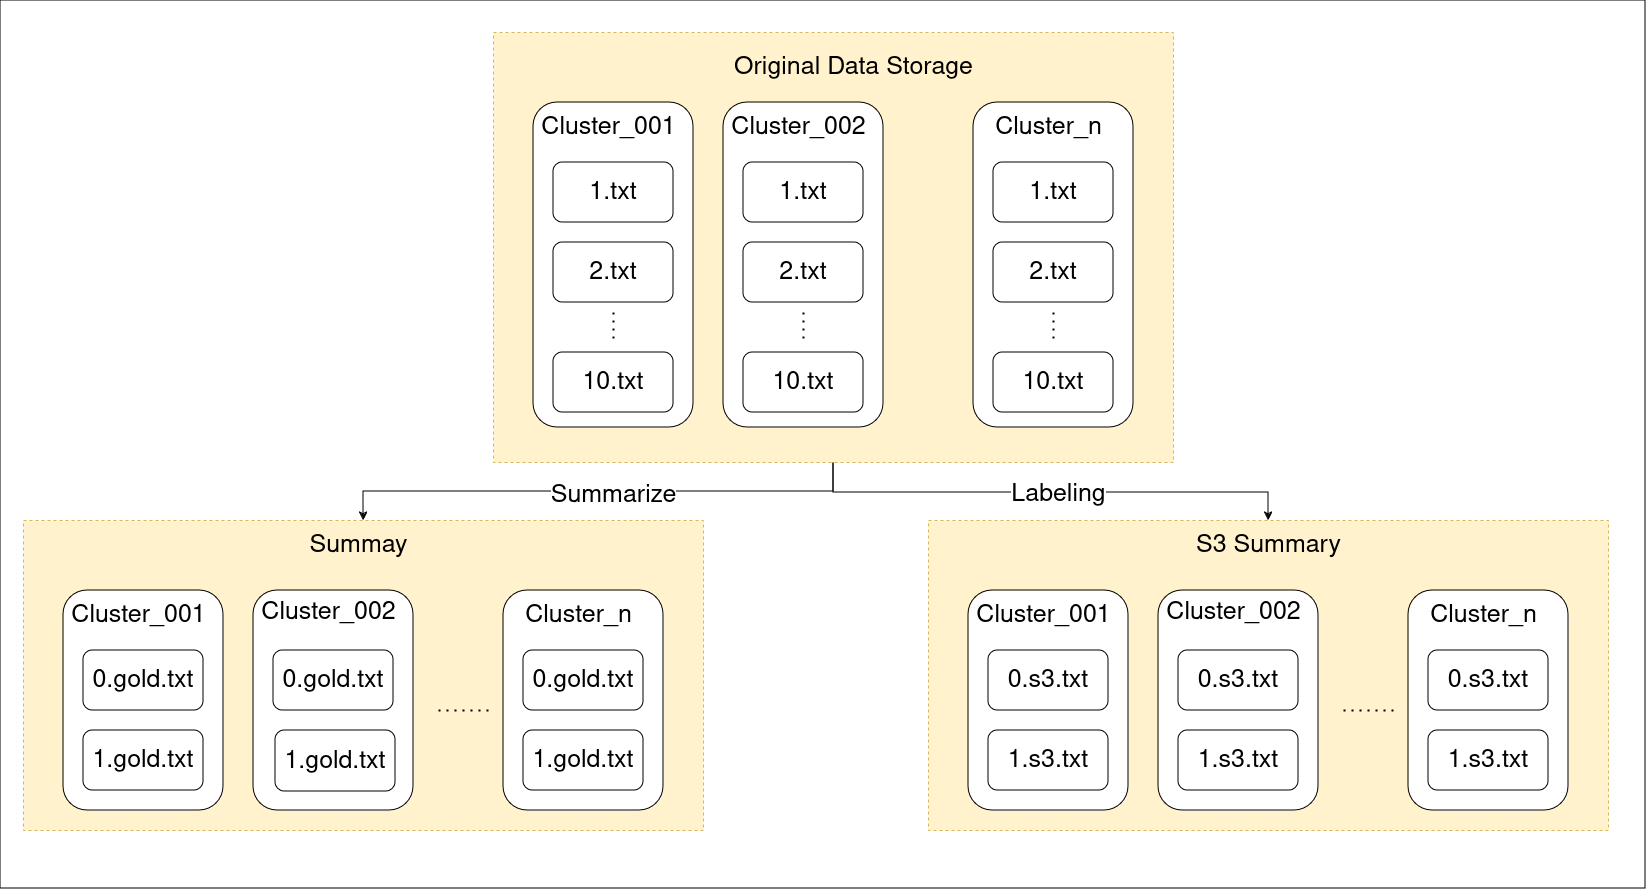

The diagram above was exported from draw.io. Its source (the exported page's mxGraphModel, read from the mxfile embedded in the PNG):
<mxGraphModel dx="2694" dy="593" grid="1" gridSize="10" guides="1" tooltips="1" connect="1" arrows="1" fold="1" page="0" pageScale="1" pageWidth="850" pageHeight="1100" math="0" shadow="0">
  <root>
    <mxCell id="0" />
    <mxCell id="1" parent="0" />
    <mxCell id="MP5Qyoq-zUyIziMa4HdU-273" value="" style="group" vertex="1" connectable="0" parent="1">
      <mxGeometry x="-1230" y="190" width="1622" height="856" as="geometry" />
    </mxCell>
    <mxCell id="ehCqGXayMFNGp8AS7Ow1-1" value="" style="verticalLabelPosition=bottom;verticalAlign=top;html=1;shape=mxgraph.basic.rect;fillColor2=none;strokeWidth=1;size=20;indent=5;" vertex="1" parent="MP5Qyoq-zUyIziMa4HdU-273">
      <mxGeometry x="-23" y="-32" width="1645" height="888" as="geometry" />
    </mxCell>
    <mxCell id="MP5Qyoq-zUyIziMa4HdU-196" style="edgeStyle=orthogonalEdgeStyle;rounded=0;orthogonalLoop=1;jettySize=auto;html=1;entryX=0.5;entryY=0;entryDx=0;entryDy=0;entryPerimeter=0;fontSize=25;" edge="1" parent="MP5Qyoq-zUyIziMa4HdU-273" source="MP5Qyoq-zUyIziMa4HdU-99" target="MP5Qyoq-zUyIziMa4HdU-106">
      <mxGeometry relative="1" as="geometry" />
    </mxCell>
    <mxCell id="MP5Qyoq-zUyIziMa4HdU-230" value="Summarize" style="edgeLabel;html=1;align=center;verticalAlign=middle;resizable=0;points=[];fontSize=25;container=0;" vertex="1" connectable="0" parent="MP5Qyoq-zUyIziMa4HdU-196">
      <mxGeometry x="-0.0533" y="3" relative="1" as="geometry">
        <mxPoint as="offset" />
      </mxGeometry>
    </mxCell>
    <mxCell id="MP5Qyoq-zUyIziMa4HdU-227" style="edgeStyle=orthogonalEdgeStyle;rounded=0;orthogonalLoop=1;jettySize=auto;html=1;entryX=0.5;entryY=0;entryDx=0;entryDy=0;entryPerimeter=0;fontSize=25;" edge="1" parent="MP5Qyoq-zUyIziMa4HdU-273" source="MP5Qyoq-zUyIziMa4HdU-99" target="MP5Qyoq-zUyIziMa4HdU-206">
      <mxGeometry relative="1" as="geometry">
        <Array as="points">
          <mxPoint x="810" y="460" />
          <mxPoint x="1245" y="460" />
        </Array>
      </mxGeometry>
    </mxCell>
    <mxCell id="MP5Qyoq-zUyIziMa4HdU-229" value="Labeling" style="edgeLabel;html=1;align=center;verticalAlign=middle;resizable=0;points=[];fontSize=25;container=0;" vertex="1" connectable="0" parent="MP5Qyoq-zUyIziMa4HdU-227">
      <mxGeometry x="0.0302" y="-1" relative="1" as="geometry">
        <mxPoint as="offset" />
      </mxGeometry>
    </mxCell>
    <mxCell id="MP5Qyoq-zUyIziMa4HdU-270" value="" style="group" vertex="1" connectable="0" parent="MP5Qyoq-zUyIziMa4HdU-273">
      <mxGeometry x="905" y="488" width="680" height="310" as="geometry" />
    </mxCell>
    <mxCell id="MP5Qyoq-zUyIziMa4HdU-206" value="" style="points=[[0.25,0,0],[0.5,0,0],[0.75,0,0],[1,0.25,0],[1,0.5,0],[1,0.75,0],[0.75,1,0],[0.5,1,0],[0.25,1,0],[0,0.75,0],[0,0.5,0],[0,0.25,0]];shape=mxgraph.bpmn.task;arcSize=10;taskMarker=abstract;outline=none;symbol=general;bpmnShapeType=subprocess;isLoopSub=0;verticalAlign=top;align=left;spacingLeft=5;html=1;whiteSpace=wrap;fillColor=#fff2cc;strokeColor=#d6b656;fontSize=25;container=0;" vertex="1" parent="MP5Qyoq-zUyIziMa4HdU-270">
      <mxGeometry width="680" height="310" as="geometry" />
    </mxCell>
    <mxCell id="MP5Qyoq-zUyIziMa4HdU-207" value="" style="rounded=1;whiteSpace=wrap;html=1;fontSize=25;container=0;" vertex="1" parent="MP5Qyoq-zUyIziMa4HdU-270">
      <mxGeometry x="40" y="70" width="160" height="220" as="geometry" />
    </mxCell>
    <mxCell id="MP5Qyoq-zUyIziMa4HdU-208" value="0.s3.txt" style="rounded=1;whiteSpace=wrap;html=1;fontSize=25;container=0;" vertex="1" parent="MP5Qyoq-zUyIziMa4HdU-270">
      <mxGeometry x="60" y="130" width="120" height="60" as="geometry" />
    </mxCell>
    <mxCell id="MP5Qyoq-zUyIziMa4HdU-209" value="1.s3.txt" style="rounded=1;whiteSpace=wrap;html=1;fontSize=25;container=0;" vertex="1" parent="MP5Qyoq-zUyIziMa4HdU-270">
      <mxGeometry x="60" y="210" width="120" height="60" as="geometry" />
    </mxCell>
    <mxCell id="MP5Qyoq-zUyIziMa4HdU-210" value="Cluster_001" style="text;html=1;align=center;verticalAlign=middle;resizable=0;points=[];autosize=1;strokeColor=none;fillColor=none;fontSize=25;container=0;" vertex="1" parent="MP5Qyoq-zUyIziMa4HdU-270">
      <mxGeometry x="35" y="75" width="160" height="40" as="geometry" />
    </mxCell>
    <mxCell id="MP5Qyoq-zUyIziMa4HdU-211" value="" style="endArrow=none;dashed=1;html=1;dashPattern=1 3;strokeWidth=2;rounded=0;fontSize=25;" edge="1" parent="MP5Qyoq-zUyIziMa4HdU-270">
      <mxGeometry width="50" height="50" relative="1" as="geometry">
        <mxPoint x="465" y="190" as="sourcePoint" />
        <mxPoint x="415" y="190" as="targetPoint" />
      </mxGeometry>
    </mxCell>
    <mxCell id="MP5Qyoq-zUyIziMa4HdU-224" value="S3 Summary" style="text;html=1;align=center;verticalAlign=middle;resizable=0;points=[];autosize=1;strokeColor=none;fillColor=none;fontSize=25;container=0;" vertex="1" parent="MP5Qyoq-zUyIziMa4HdU-270">
      <mxGeometry x="255" y="5" width="170" height="40" as="geometry" />
    </mxCell>
    <mxCell id="MP5Qyoq-zUyIziMa4HdU-213" value="" style="rounded=1;whiteSpace=wrap;html=1;fontSize=25;container=0;" vertex="1" parent="MP5Qyoq-zUyIziMa4HdU-270">
      <mxGeometry x="480" y="70" width="160" height="220" as="geometry" />
    </mxCell>
    <mxCell id="MP5Qyoq-zUyIziMa4HdU-214" value="0.s3.txt" style="rounded=1;whiteSpace=wrap;html=1;fontSize=25;container=0;" vertex="1" parent="MP5Qyoq-zUyIziMa4HdU-270">
      <mxGeometry x="500" y="130" width="120" height="60" as="geometry" />
    </mxCell>
    <mxCell id="MP5Qyoq-zUyIziMa4HdU-215" value="1.s3.txt" style="rounded=1;whiteSpace=wrap;html=1;fontSize=25;container=0;" vertex="1" parent="MP5Qyoq-zUyIziMa4HdU-270">
      <mxGeometry x="500" y="210" width="120" height="60" as="geometry" />
    </mxCell>
    <mxCell id="MP5Qyoq-zUyIziMa4HdU-216" value="Cluster_n" style="text;html=1;align=center;verticalAlign=middle;resizable=0;points=[];autosize=1;strokeColor=none;fillColor=none;fontSize=25;container=0;" vertex="1" parent="MP5Qyoq-zUyIziMa4HdU-270">
      <mxGeometry x="490" y="75" width="130" height="40" as="geometry" />
    </mxCell>
    <mxCell id="MP5Qyoq-zUyIziMa4HdU-218" value="" style="rounded=1;whiteSpace=wrap;html=1;fontSize=25;container=0;" vertex="1" parent="MP5Qyoq-zUyIziMa4HdU-270">
      <mxGeometry x="230" y="70" width="160" height="220" as="geometry" />
    </mxCell>
    <mxCell id="MP5Qyoq-zUyIziMa4HdU-219" value="0.s3.txt" style="rounded=1;whiteSpace=wrap;html=1;fontSize=25;container=0;" vertex="1" parent="MP5Qyoq-zUyIziMa4HdU-270">
      <mxGeometry x="250" y="130" width="120" height="60" as="geometry" />
    </mxCell>
    <mxCell id="MP5Qyoq-zUyIziMa4HdU-220" value="1.s3.txt" style="rounded=1;whiteSpace=wrap;html=1;fontSize=25;container=0;" vertex="1" parent="MP5Qyoq-zUyIziMa4HdU-270">
      <mxGeometry x="250" y="210" width="120" height="60" as="geometry" />
    </mxCell>
    <mxCell id="MP5Qyoq-zUyIziMa4HdU-221" value="Cluster_002" style="text;html=1;align=center;verticalAlign=middle;resizable=0;points=[];autosize=1;strokeColor=none;fillColor=none;fontSize=25;container=0;" vertex="1" parent="MP5Qyoq-zUyIziMa4HdU-270">
      <mxGeometry x="225" y="71.76923076923072" width="160" height="40" as="geometry" />
    </mxCell>
    <mxCell id="MP5Qyoq-zUyIziMa4HdU-271" value="" style="group" vertex="1" connectable="0" parent="MP5Qyoq-zUyIziMa4HdU-273">
      <mxGeometry y="488" width="680" height="310" as="geometry" />
    </mxCell>
    <mxCell id="MP5Qyoq-zUyIziMa4HdU-106" value="" style="points=[[0.25,0,0],[0.5,0,0],[0.75,0,0],[1,0.25,0],[1,0.5,0],[1,0.75,0],[0.75,1,0],[0.5,1,0],[0.25,1,0],[0,0.75,0],[0,0.5,0],[0,0.25,0]];shape=mxgraph.bpmn.task;arcSize=10;taskMarker=abstract;outline=none;symbol=general;bpmnShapeType=subprocess;isLoopSub=0;verticalAlign=top;align=left;spacingLeft=5;html=1;whiteSpace=wrap;fillColor=#fff2cc;strokeColor=#d6b656;fontSize=25;container=0;" vertex="1" parent="MP5Qyoq-zUyIziMa4HdU-271">
      <mxGeometry width="680" height="310" as="geometry" />
    </mxCell>
    <mxCell id="MP5Qyoq-zUyIziMa4HdU-107" value="" style="rounded=1;whiteSpace=wrap;html=1;fontSize=25;container=0;" vertex="1" parent="MP5Qyoq-zUyIziMa4HdU-271">
      <mxGeometry x="40" y="70" width="160" height="220" as="geometry" />
    </mxCell>
    <mxCell id="MP5Qyoq-zUyIziMa4HdU-109" value="0.gold.txt" style="rounded=1;whiteSpace=wrap;html=1;fontSize=25;container=0;" vertex="1" parent="MP5Qyoq-zUyIziMa4HdU-271">
      <mxGeometry x="60" y="130" width="120" height="60" as="geometry" />
    </mxCell>
    <mxCell id="MP5Qyoq-zUyIziMa4HdU-110" value="1.gold.txt" style="rounded=1;whiteSpace=wrap;html=1;fontSize=25;container=0;" vertex="1" parent="MP5Qyoq-zUyIziMa4HdU-271">
      <mxGeometry x="60" y="210" width="120" height="60" as="geometry" />
    </mxCell>
    <mxCell id="MP5Qyoq-zUyIziMa4HdU-112" value="Cluster_001" style="text;html=1;align=center;verticalAlign=middle;resizable=0;points=[];autosize=1;strokeColor=none;fillColor=none;fontSize=25;container=0;" vertex="1" parent="MP5Qyoq-zUyIziMa4HdU-271">
      <mxGeometry x="35" y="75" width="160" height="40" as="geometry" />
    </mxCell>
    <mxCell id="MP5Qyoq-zUyIziMa4HdU-127" value="" style="endArrow=none;dashed=1;html=1;dashPattern=1 3;strokeWidth=2;rounded=0;fontSize=25;" edge="1" parent="MP5Qyoq-zUyIziMa4HdU-271">
      <mxGeometry width="50" height="50" relative="1" as="geometry">
        <mxPoint x="465" y="190" as="sourcePoint" />
        <mxPoint x="415" y="190" as="targetPoint" />
      </mxGeometry>
    </mxCell>
    <mxCell id="MP5Qyoq-zUyIziMa4HdU-128" value="Summay" style="text;html=1;align=center;verticalAlign=middle;resizable=0;points=[];autosize=1;strokeColor=none;fillColor=none;fontSize=25;container=0;" vertex="1" parent="MP5Qyoq-zUyIziMa4HdU-271">
      <mxGeometry x="275" y="5" width="120" height="40" as="geometry" />
    </mxCell>
    <mxCell id="MP5Qyoq-zUyIziMa4HdU-114" value="" style="rounded=1;whiteSpace=wrap;html=1;fontSize=25;container=0;" vertex="1" parent="MP5Qyoq-zUyIziMa4HdU-271">
      <mxGeometry x="480" y="70" width="160" height="220" as="geometry" />
    </mxCell>
    <mxCell id="MP5Qyoq-zUyIziMa4HdU-116" value="0.gold.txt" style="rounded=1;whiteSpace=wrap;html=1;fontSize=25;container=0;" vertex="1" parent="MP5Qyoq-zUyIziMa4HdU-271">
      <mxGeometry x="500" y="130" width="120" height="60" as="geometry" />
    </mxCell>
    <mxCell id="MP5Qyoq-zUyIziMa4HdU-117" value="1.gold.txt" style="rounded=1;whiteSpace=wrap;html=1;fontSize=25;container=0;" vertex="1" parent="MP5Qyoq-zUyIziMa4HdU-271">
      <mxGeometry x="500" y="210" width="120" height="60" as="geometry" />
    </mxCell>
    <mxCell id="MP5Qyoq-zUyIziMa4HdU-119" value="Cluster_n" style="text;html=1;align=center;verticalAlign=middle;resizable=0;points=[];autosize=1;strokeColor=none;fillColor=none;fontSize=25;container=0;" vertex="1" parent="MP5Qyoq-zUyIziMa4HdU-271">
      <mxGeometry x="490" y="75" width="130" height="40" as="geometry" />
    </mxCell>
    <mxCell id="MP5Qyoq-zUyIziMa4HdU-121" value="" style="rounded=1;whiteSpace=wrap;html=1;fontSize=25;container=0;" vertex="1" parent="MP5Qyoq-zUyIziMa4HdU-271">
      <mxGeometry x="230" y="70" width="160" height="220" as="geometry" />
    </mxCell>
    <mxCell id="MP5Qyoq-zUyIziMa4HdU-123" value="0.gold.txt" style="rounded=1;whiteSpace=wrap;html=1;fontSize=25;container=0;" vertex="1" parent="MP5Qyoq-zUyIziMa4HdU-271">
      <mxGeometry x="250" y="130" width="120" height="60" as="geometry" />
    </mxCell>
    <mxCell id="MP5Qyoq-zUyIziMa4HdU-124" value="1.gold.txt" style="rounded=1;whiteSpace=wrap;html=1;fontSize=25;container=0;" vertex="1" parent="MP5Qyoq-zUyIziMa4HdU-271">
      <mxGeometry x="252" y="210" width="120" height="61" as="geometry" />
    </mxCell>
    <mxCell id="MP5Qyoq-zUyIziMa4HdU-126" value="Cluster_002" style="text;html=1;align=center;verticalAlign=middle;resizable=0;points=[];autosize=1;strokeColor=none;fillColor=none;fontSize=25;container=0;" vertex="1" parent="MP5Qyoq-zUyIziMa4HdU-271">
      <mxGeometry x="225" y="71.76923076923072" width="160" height="40" as="geometry" />
    </mxCell>
    <mxCell id="MP5Qyoq-zUyIziMa4HdU-272" value="" style="group" vertex="1" connectable="0" parent="MP5Qyoq-zUyIziMa4HdU-273">
      <mxGeometry x="470" width="680" height="430" as="geometry" />
    </mxCell>
    <mxCell id="MP5Qyoq-zUyIziMa4HdU-33" value="" style="endArrow=none;dashed=1;html=1;dashPattern=1 3;strokeWidth=2;rounded=0;fontSize=25;" edge="1" parent="MP5Qyoq-zUyIziMa4HdU-272">
      <mxGeometry width="50" height="50" relative="1" as="geometry">
        <mxPoint x="460" y="232.20999999999998" as="sourcePoint" />
        <mxPoint x="410" y="232.20999999999998" as="targetPoint" />
      </mxGeometry>
    </mxCell>
    <mxCell id="MP5Qyoq-zUyIziMa4HdU-99" value="" style="points=[[0.25,0,0],[0.5,0,0],[0.75,0,0],[1,0.25,0],[1,0.5,0],[1,0.75,0],[0.75,1,0],[0.5,1,0],[0.25,1,0],[0,0.75,0],[0,0.5,0],[0,0.25,0]];shape=mxgraph.bpmn.task;arcSize=10;taskMarker=abstract;outline=none;symbol=general;bpmnShapeType=subprocess;isLoopSub=0;verticalAlign=top;align=left;spacingLeft=5;html=1;whiteSpace=wrap;fillColor=#fff2cc;strokeColor=#d6b656;fontSize=25;container=0;" vertex="1" parent="MP5Qyoq-zUyIziMa4HdU-272">
      <mxGeometry width="680" height="430" as="geometry" />
    </mxCell>
    <mxCell id="4Zbuz09SU_HVKfXm2RYt-7" value="" style="rounded=1;whiteSpace=wrap;html=1;fontSize=25;container=0;" parent="MP5Qyoq-zUyIziMa4HdU-272" vertex="1">
      <mxGeometry x="40" y="70" width="160" height="325" as="geometry" />
    </mxCell>
    <mxCell id="MP5Qyoq-zUyIziMa4HdU-7" value="" style="endArrow=none;dashed=1;html=1;dashPattern=1 3;strokeWidth=2;rounded=0;fontSize=25;" edge="1" parent="MP5Qyoq-zUyIziMa4HdU-272">
      <mxGeometry width="50" height="50" relative="1" as="geometry">
        <mxPoint x="120" y="280" as="sourcePoint" />
        <mxPoint x="120" y="310" as="targetPoint" />
      </mxGeometry>
    </mxCell>
    <mxCell id="MP5Qyoq-zUyIziMa4HdU-1" value="1.txt" style="rounded=1;whiteSpace=wrap;html=1;fontSize=25;container=0;" vertex="1" parent="MP5Qyoq-zUyIziMa4HdU-272">
      <mxGeometry x="60" y="130" width="120" height="60" as="geometry" />
    </mxCell>
    <mxCell id="MP5Qyoq-zUyIziMa4HdU-2" value="2.txt" style="rounded=1;whiteSpace=wrap;html=1;fontSize=25;container=0;" vertex="1" parent="MP5Qyoq-zUyIziMa4HdU-272">
      <mxGeometry x="60" y="210" width="120" height="60" as="geometry" />
    </mxCell>
    <mxCell id="MP5Qyoq-zUyIziMa4HdU-3" value="10.txt" style="rounded=1;whiteSpace=wrap;html=1;fontSize=25;container=0;" vertex="1" parent="MP5Qyoq-zUyIziMa4HdU-272">
      <mxGeometry x="60" y="320" width="120" height="60" as="geometry" />
    </mxCell>
    <mxCell id="MP5Qyoq-zUyIziMa4HdU-10" value="Cluster_001" style="text;html=1;align=center;verticalAlign=middle;resizable=0;points=[];autosize=1;strokeColor=none;fillColor=none;fontSize=25;container=0;" vertex="1" parent="MP5Qyoq-zUyIziMa4HdU-272">
      <mxGeometry x="35" y="75" width="160" height="40" as="geometry" />
    </mxCell>
    <mxCell id="MP5Qyoq-zUyIziMa4HdU-101" value="Original Data Storage" style="text;html=1;align=center;verticalAlign=middle;resizable=0;points=[];autosize=1;strokeColor=none;fillColor=none;fontSize=25;container=0;" vertex="1" parent="MP5Qyoq-zUyIziMa4HdU-272">
      <mxGeometry x="230" y="15" width="260" height="40" as="geometry" />
    </mxCell>
    <mxCell id="MP5Qyoq-zUyIziMa4HdU-20" value="" style="rounded=1;whiteSpace=wrap;html=1;fontSize=25;container=0;" vertex="1" parent="MP5Qyoq-zUyIziMa4HdU-272">
      <mxGeometry x="480" y="70" width="160" height="325" as="geometry" />
    </mxCell>
    <mxCell id="MP5Qyoq-zUyIziMa4HdU-21" value="" style="endArrow=none;dashed=1;html=1;dashPattern=1 3;strokeWidth=2;rounded=0;fontSize=25;" edge="1" parent="MP5Qyoq-zUyIziMa4HdU-272">
      <mxGeometry width="50" height="50" relative="1" as="geometry">
        <mxPoint x="560" y="280" as="sourcePoint" />
        <mxPoint x="560" y="310" as="targetPoint" />
      </mxGeometry>
    </mxCell>
    <mxCell id="MP5Qyoq-zUyIziMa4HdU-22" value="1.txt" style="rounded=1;whiteSpace=wrap;html=1;fontSize=25;container=0;" vertex="1" parent="MP5Qyoq-zUyIziMa4HdU-272">
      <mxGeometry x="500" y="130" width="120" height="60" as="geometry" />
    </mxCell>
    <mxCell id="MP5Qyoq-zUyIziMa4HdU-23" value="2.txt" style="rounded=1;whiteSpace=wrap;html=1;fontSize=25;container=0;" vertex="1" parent="MP5Qyoq-zUyIziMa4HdU-272">
      <mxGeometry x="500" y="210" width="120" height="60" as="geometry" />
    </mxCell>
    <mxCell id="MP5Qyoq-zUyIziMa4HdU-24" value="10.txt" style="rounded=1;whiteSpace=wrap;html=1;fontSize=25;container=0;" vertex="1" parent="MP5Qyoq-zUyIziMa4HdU-272">
      <mxGeometry x="500" y="320" width="120" height="60" as="geometry" />
    </mxCell>
    <mxCell id="MP5Qyoq-zUyIziMa4HdU-25" value="Cluster_n" style="text;html=1;align=center;verticalAlign=middle;resizable=0;points=[];autosize=1;strokeColor=none;fillColor=none;fontSize=25;container=0;" vertex="1" parent="MP5Qyoq-zUyIziMa4HdU-272">
      <mxGeometry x="490" y="75" width="130" height="40" as="geometry" />
    </mxCell>
    <mxCell id="MP5Qyoq-zUyIziMa4HdU-27" value="" style="rounded=1;whiteSpace=wrap;html=1;fontSize=25;container=0;" vertex="1" parent="MP5Qyoq-zUyIziMa4HdU-272">
      <mxGeometry x="230" y="70" width="160" height="325" as="geometry" />
    </mxCell>
    <mxCell id="MP5Qyoq-zUyIziMa4HdU-28" value="" style="endArrow=none;dashed=1;html=1;dashPattern=1 3;strokeWidth=2;rounded=0;fontSize=25;" edge="1" parent="MP5Qyoq-zUyIziMa4HdU-272">
      <mxGeometry width="50" height="50" relative="1" as="geometry">
        <mxPoint x="310" y="280" as="sourcePoint" />
        <mxPoint x="310" y="310" as="targetPoint" />
      </mxGeometry>
    </mxCell>
    <mxCell id="MP5Qyoq-zUyIziMa4HdU-29" value="1.txt" style="rounded=1;whiteSpace=wrap;html=1;fontSize=25;container=0;" vertex="1" parent="MP5Qyoq-zUyIziMa4HdU-272">
      <mxGeometry x="250" y="130" width="120" height="60" as="geometry" />
    </mxCell>
    <mxCell id="MP5Qyoq-zUyIziMa4HdU-30" value="2.txt" style="rounded=1;whiteSpace=wrap;html=1;fontSize=25;container=0;" vertex="1" parent="MP5Qyoq-zUyIziMa4HdU-272">
      <mxGeometry x="250" y="210" width="120" height="60" as="geometry" />
    </mxCell>
    <mxCell id="MP5Qyoq-zUyIziMa4HdU-31" value="10.txt" style="rounded=1;whiteSpace=wrap;html=1;fontSize=25;container=0;" vertex="1" parent="MP5Qyoq-zUyIziMa4HdU-272">
      <mxGeometry x="250" y="320" width="120" height="60" as="geometry" />
    </mxCell>
    <mxCell id="MP5Qyoq-zUyIziMa4HdU-32" value="Cluster_002" style="text;html=1;align=center;verticalAlign=middle;resizable=0;points=[];autosize=1;strokeColor=none;fillColor=none;fontSize=25;container=0;" vertex="1" parent="MP5Qyoq-zUyIziMa4HdU-272">
      <mxGeometry x="225" y="75" width="160" height="40" as="geometry" />
    </mxCell>
  </root>
</mxGraphModel>